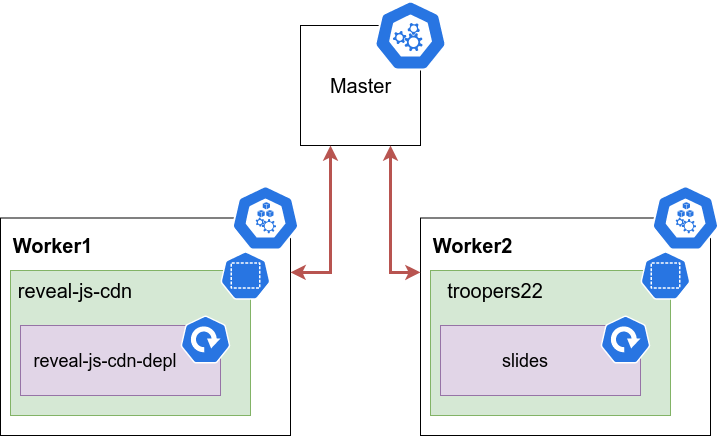

The diagram above was exported from draw.io. Its source (the exported page's mxGraphModel, read from the mxfile embedded in the PNG):
<mxGraphModel dx="2034" dy="1084" grid="1" gridSize="10" guides="1" tooltips="1" connect="1" arrows="1" fold="1" page="1" pageScale="1" pageWidth="850" pageHeight="1100" math="0" shadow="0">
  <root>
    <mxCell id="0" />
    <mxCell id="1" parent="0" />
    <mxCell id="8-J7Tgoa5hfyl6dJpzVk-35" value="" style="group" parent="1" vertex="1" connectable="0">
      <mxGeometry x="100" y="320" width="300" height="250" as="geometry" />
    </mxCell>
    <mxCell id="8-J7Tgoa5hfyl6dJpzVk-34" value="" style="group" parent="8-J7Tgoa5hfyl6dJpzVk-35" vertex="1" connectable="0">
      <mxGeometry y="32.5" width="290" height="217.5" as="geometry" />
    </mxCell>
    <mxCell id="8-J7Tgoa5hfyl6dJpzVk-33" value="" style="rounded=0;whiteSpace=wrap;html=1;fontSize=18;" parent="8-J7Tgoa5hfyl6dJpzVk-34" vertex="1">
      <mxGeometry width="290" height="217.5" as="geometry" />
    </mxCell>
    <mxCell id="8-J7Tgoa5hfyl6dJpzVk-9" value="&lt;font style=&quot;font-size: 20px;&quot;&gt;&lt;b&gt;Worker1&lt;/b&gt;&lt;/font&gt;" style="text;html=1;strokeColor=none;fillColor=none;align=center;verticalAlign=middle;whiteSpace=wrap;rounded=0;" parent="8-J7Tgoa5hfyl6dJpzVk-34" vertex="1">
      <mxGeometry x="10" y="12.5" width="85" height="30" as="geometry" />
    </mxCell>
    <mxCell id="8-J7Tgoa5hfyl6dJpzVk-22" value="" style="rounded=0;whiteSpace=wrap;html=1;fontSize=20;fillColor=#d5e8d4;strokeColor=#82b366;" parent="8-J7Tgoa5hfyl6dJpzVk-34" vertex="1">
      <mxGeometry x="10" y="52.5" width="240" height="145" as="geometry" />
    </mxCell>
    <mxCell id="8-J7Tgoa5hfyl6dJpzVk-23" value="reveal-js-cdn" style="text;html=1;strokeColor=none;fillColor=none;align=center;verticalAlign=middle;whiteSpace=wrap;rounded=0;fontSize=20;" parent="8-J7Tgoa5hfyl6dJpzVk-34" vertex="1">
      <mxGeometry x="10" y="57.5" width="130" height="30" as="geometry" />
    </mxCell>
    <mxCell id="8-J7Tgoa5hfyl6dJpzVk-25" value="" style="sketch=0;html=1;dashed=0;whitespace=wrap;fillColor=#2875E2;strokeColor=#ffffff;points=[[0.005,0.63,0],[0.1,0.2,0],[0.9,0.2,0],[0.5,0,0],[0.995,0.63,0],[0.72,0.99,0],[0.5,1,0],[0.28,0.99,0]];shape=mxgraph.kubernetes.icon;prIcon=ns;fontSize=20;" parent="8-J7Tgoa5hfyl6dJpzVk-34" vertex="1">
      <mxGeometry x="220" y="32.5" width="50" height="50" as="geometry" />
    </mxCell>
    <mxCell id="8-J7Tgoa5hfyl6dJpzVk-26" value="" style="rounded=0;whiteSpace=wrap;html=1;fontSize=20;fillColor=#e1d5e7;strokeColor=#9673a6;" parent="8-J7Tgoa5hfyl6dJpzVk-34" vertex="1">
      <mxGeometry x="20" y="107.5" width="200" height="70" as="geometry" />
    </mxCell>
    <mxCell id="8-J7Tgoa5hfyl6dJpzVk-27" value="" style="sketch=0;html=1;dashed=0;whitespace=wrap;fillColor=#2875E2;strokeColor=#ffffff;points=[[0.005,0.63,0],[0.1,0.2,0],[0.9,0.2,0],[0.5,0,0],[0.995,0.63,0],[0.72,0.99,0],[0.5,1,0],[0.28,0.99,0]];shape=mxgraph.kubernetes.icon;prIcon=deploy;fontSize=20;" parent="8-J7Tgoa5hfyl6dJpzVk-34" vertex="1">
      <mxGeometry x="180" y="97.5" width="50" height="48" as="geometry" />
    </mxCell>
    <mxCell id="8-J7Tgoa5hfyl6dJpzVk-28" value="&lt;font style=&quot;font-size: 18px;&quot;&gt;reveal-js-cdn-depl&lt;/font&gt;" style="text;html=1;strokeColor=none;fillColor=none;align=center;verticalAlign=middle;whiteSpace=wrap;rounded=0;fontSize=20;" parent="8-J7Tgoa5hfyl6dJpzVk-34" vertex="1">
      <mxGeometry x="30" y="127.5" width="150" height="30" as="geometry" />
    </mxCell>
    <mxCell id="8-J7Tgoa5hfyl6dJpzVk-15" value="" style="sketch=0;html=1;dashed=0;whitespace=wrap;fillColor=#2875E2;strokeColor=#ffffff;points=[[0.005,0.63,0],[0.1,0.2,0],[0.9,0.2,0],[0.5,0,0],[0.995,0.63,0],[0.72,0.99,0],[0.5,1,0],[0.28,0.99,0]];shape=mxgraph.kubernetes.icon;prIcon=node;fontSize=20;" parent="8-J7Tgoa5hfyl6dJpzVk-35" vertex="1">
      <mxGeometry x="230" width="70" height="65" as="geometry" />
    </mxCell>
    <mxCell id="8-J7Tgoa5hfyl6dJpzVk-36" value="" style="group" parent="1" vertex="1" connectable="0">
      <mxGeometry x="520" y="320" width="300" height="250" as="geometry" />
    </mxCell>
    <mxCell id="8-J7Tgoa5hfyl6dJpzVk-37" value="" style="group" parent="8-J7Tgoa5hfyl6dJpzVk-36" vertex="1" connectable="0">
      <mxGeometry y="32.5" width="290" height="217.5" as="geometry" />
    </mxCell>
    <mxCell id="8-J7Tgoa5hfyl6dJpzVk-38" value="" style="rounded=0;whiteSpace=wrap;html=1;fontSize=18;" parent="8-J7Tgoa5hfyl6dJpzVk-37" vertex="1">
      <mxGeometry width="290" height="217.5" as="geometry" />
    </mxCell>
    <mxCell id="8-J7Tgoa5hfyl6dJpzVk-39" value="&lt;font style=&quot;font-size: 20px;&quot;&gt;&lt;b&gt;Worker2&lt;/b&gt;&lt;/font&gt;" style="text;html=1;strokeColor=none;fillColor=none;align=center;verticalAlign=middle;whiteSpace=wrap;rounded=0;" parent="8-J7Tgoa5hfyl6dJpzVk-37" vertex="1">
      <mxGeometry x="10" y="12.5" width="85" height="30" as="geometry" />
    </mxCell>
    <mxCell id="8-J7Tgoa5hfyl6dJpzVk-40" value="" style="rounded=0;whiteSpace=wrap;html=1;fontSize=20;fillColor=#d5e8d4;strokeColor=#82b366;" parent="8-J7Tgoa5hfyl6dJpzVk-37" vertex="1">
      <mxGeometry x="10" y="52.5" width="240" height="145" as="geometry" />
    </mxCell>
    <mxCell id="8-J7Tgoa5hfyl6dJpzVk-41" value="troopers22" style="text;html=1;strokeColor=none;fillColor=none;align=center;verticalAlign=middle;whiteSpace=wrap;rounded=0;fontSize=20;" parent="8-J7Tgoa5hfyl6dJpzVk-37" vertex="1">
      <mxGeometry x="10" y="57.5" width="130" height="30" as="geometry" />
    </mxCell>
    <mxCell id="8-J7Tgoa5hfyl6dJpzVk-42" value="" style="sketch=0;html=1;dashed=0;whitespace=wrap;fillColor=#2875E2;strokeColor=#ffffff;points=[[0.005,0.63,0],[0.1,0.2,0],[0.9,0.2,0],[0.5,0,0],[0.995,0.63,0],[0.72,0.99,0],[0.5,1,0],[0.28,0.99,0]];shape=mxgraph.kubernetes.icon;prIcon=ns;fontSize=20;" parent="8-J7Tgoa5hfyl6dJpzVk-37" vertex="1">
      <mxGeometry x="220" y="32.5" width="50" height="50" as="geometry" />
    </mxCell>
    <mxCell id="8-J7Tgoa5hfyl6dJpzVk-43" value="" style="rounded=0;whiteSpace=wrap;html=1;fontSize=20;fillColor=#e1d5e7;strokeColor=#9673a6;" parent="8-J7Tgoa5hfyl6dJpzVk-37" vertex="1">
      <mxGeometry x="20" y="107.5" width="200" height="70" as="geometry" />
    </mxCell>
    <mxCell id="8-J7Tgoa5hfyl6dJpzVk-44" value="" style="sketch=0;html=1;dashed=0;whitespace=wrap;fillColor=#2875E2;strokeColor=#ffffff;points=[[0.005,0.63,0],[0.1,0.2,0],[0.9,0.2,0],[0.5,0,0],[0.995,0.63,0],[0.72,0.99,0],[0.5,1,0],[0.28,0.99,0]];shape=mxgraph.kubernetes.icon;prIcon=deploy;fontSize=20;" parent="8-J7Tgoa5hfyl6dJpzVk-37" vertex="1">
      <mxGeometry x="180" y="97.5" width="50" height="48" as="geometry" />
    </mxCell>
    <mxCell id="8-J7Tgoa5hfyl6dJpzVk-45" value="&lt;font style=&quot;font-size: 18px;&quot;&gt;slides&lt;/font&gt;" style="text;html=1;strokeColor=none;fillColor=none;align=center;verticalAlign=middle;whiteSpace=wrap;rounded=0;fontSize=20;" parent="8-J7Tgoa5hfyl6dJpzVk-37" vertex="1">
      <mxGeometry x="30" y="127.5" width="150" height="30" as="geometry" />
    </mxCell>
    <mxCell id="8-J7Tgoa5hfyl6dJpzVk-46" value="" style="sketch=0;html=1;dashed=0;whitespace=wrap;fillColor=#2875E2;strokeColor=#ffffff;points=[[0.005,0.63,0],[0.1,0.2,0],[0.9,0.2,0],[0.5,0,0],[0.995,0.63,0],[0.72,0.99,0],[0.5,1,0],[0.28,0.99,0]];shape=mxgraph.kubernetes.icon;prIcon=node;fontSize=20;" parent="8-J7Tgoa5hfyl6dJpzVk-36" vertex="1">
      <mxGeometry x="230" width="70" height="65" as="geometry" />
    </mxCell>
    <mxCell id="8-J7Tgoa5hfyl6dJpzVk-60" value="" style="group" parent="1" vertex="1" connectable="0">
      <mxGeometry x="400" y="135" width="150" height="145" as="geometry" />
    </mxCell>
    <mxCell id="8-J7Tgoa5hfyl6dJpzVk-1" value="" style="whiteSpace=wrap;html=1;aspect=fixed;" parent="8-J7Tgoa5hfyl6dJpzVk-60" vertex="1">
      <mxGeometry y="25" width="120" height="120" as="geometry" />
    </mxCell>
    <mxCell id="8-J7Tgoa5hfyl6dJpzVk-3" value="&lt;font style=&quot;font-size: 20px;&quot;&gt;Master&lt;/font&gt;" style="text;html=1;strokeColor=none;fillColor=none;align=center;verticalAlign=middle;whiteSpace=wrap;rounded=0;" parent="8-J7Tgoa5hfyl6dJpzVk-60" vertex="1">
      <mxGeometry x="17.5" y="70" width="85" height="30" as="geometry" />
    </mxCell>
    <mxCell id="8-J7Tgoa5hfyl6dJpzVk-17" value="" style="sketch=0;html=1;dashed=0;whitespace=wrap;fillColor=#2875E2;strokeColor=#ffffff;points=[[0.005,0.63,0],[0.1,0.2,0],[0.9,0.2,0],[0.5,0,0],[0.995,0.63,0],[0.72,0.99,0],[0.5,1,0],[0.28,0.99,0]];shape=mxgraph.kubernetes.icon;prIcon=master;fontSize=20;" parent="8-J7Tgoa5hfyl6dJpzVk-60" vertex="1">
      <mxGeometry x="70" width="80" height="70" as="geometry" />
    </mxCell>
    <mxCell id="8-J7Tgoa5hfyl6dJpzVk-61" value="" style="endArrow=classic;startArrow=classic;html=1;rounded=0;fontSize=18;strokeWidth=3;exitX=1;exitY=0.25;exitDx=0;exitDy=0;entryX=0.25;entryY=1;entryDx=0;entryDy=0;fillColor=#f8cecc;strokeColor=#b85450;" parent="1" source="8-J7Tgoa5hfyl6dJpzVk-33" target="8-J7Tgoa5hfyl6dJpzVk-1" edge="1">
      <mxGeometry width="50" height="50" relative="1" as="geometry">
        <mxPoint x="400" y="540" as="sourcePoint" />
        <mxPoint x="450" y="490" as="targetPoint" />
        <Array as="points">
          <mxPoint x="430" y="407" />
        </Array>
      </mxGeometry>
    </mxCell>
    <mxCell id="8-J7Tgoa5hfyl6dJpzVk-62" value="" style="endArrow=classic;startArrow=classic;html=1;rounded=0;fontSize=18;strokeWidth=3;entryX=0;entryY=0.25;entryDx=0;entryDy=0;exitX=0.75;exitY=1;exitDx=0;exitDy=0;fillColor=#f8cecc;strokeColor=#b85450;" parent="1" source="8-J7Tgoa5hfyl6dJpzVk-1" target="8-J7Tgoa5hfyl6dJpzVk-38" edge="1">
      <mxGeometry width="50" height="50" relative="1" as="geometry">
        <mxPoint x="400" y="540" as="sourcePoint" />
        <mxPoint x="450" y="490" as="targetPoint" />
        <Array as="points">
          <mxPoint x="490" y="407" />
        </Array>
      </mxGeometry>
    </mxCell>
  </root>
</mxGraphModel>